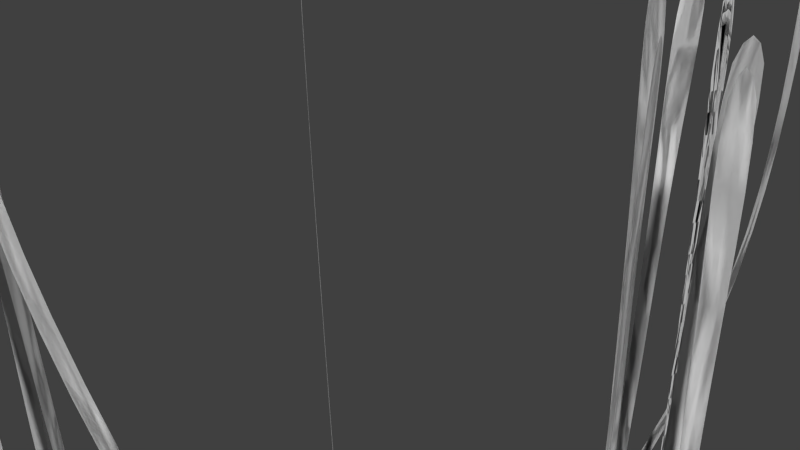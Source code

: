 # Source: DT_D2.blend  (saved by Blender 2.76.0; exported with 4.5.12 LTS)
import bpy
from mathutils import Matrix  # noqa: F401  (used for matrix-valued properties, if any)

bpy.ops.wm.read_factory_settings(use_empty=True)
scene = bpy.context.scene
scene.name = 'Scene'

# ---- collections
col_collection_1 = bpy.data.collections.new('Collection 1'); scene.collection.children.link(col_collection_1)

# ---- world
world_world = bpy.data.worlds.new('World'); scene.world = world_world
world_world.color = (0.05088, 0.05088, 0.05088)
world_world.use_sun_shadow = False
world_world.sun_shadow_jitter_overblur = 0.0
world_world.cycles.sampling_method = 'MANUAL'
world_world.cycles.sample_map_resolution = 256

# ---- cameras
cam_camera = bpy.data.cameras.new('Camera')
cam_camera.clip_end = 100.0
cam_camera.lens = 35.0
cam_camera.sensor_width = 32.0
cam_camera.sensor_height = 18.0
cam_camera.ortho_scale = 7.314
cam_camera.dof.focus_distance = 0.0
cam_camera.dof.aperture_fstop = 128.0

# ---- meshes
me_plane_003 = bpy.data.meshes.new('Plane.003')
me_plane_003.from_pydata([(0.9898, 11.44, 2.868), (0.9898, 11.65, -0.1379), (0.9898, 12.06, 2.762), (0.9898, 12.03, -0.2308), (0.9898, 11.76, -3.646), (0.9898, 12.05, -3.717), (0.9898, 11.82, -6.691), (0.9898, 12.12, -6.71), (0.9898, 11.93, -9.352), (0.9898, 12.13, -9.381), (0.9898, 11.76, -11.89), (0.9898, 11.92, -11.91), (0.9898, 12.0, -14.33), (0.9898, 12.15, -14.37), (0.06386, 12.98, 2.868), (-0.07624, 12.82, -0.1379), (-0.3482, 12.52, 2.762), (-0.3302, 12.54, -0.2308), (-0.1449, 12.75, -3.646), (-0.3382, 12.53, -3.717), (-0.19, 12.7, -6.691), (-0.3886, 12.48, -6.71), (-0.2639, 12.61, -9.352), (-0.3951, 12.47, -9.381), (-0.1507, 12.74, -11.89), (-0.252, 12.63, -11.91), (-0.3108, 12.56, -14.33), (-0.4101, 12.45, -14.37), (-0.2938, 11.39, 2.868), (-0.09214, 11.34, -0.1379), (0.2993, 11.23, 2.762), (0.2735, 11.23, -0.2308), (0.006712, 11.31, -3.646), (0.285, 11.23, -3.717), (0.07157, 11.29, -6.691), (0.3575, 11.21, -6.71), (0.178, 11.26, -9.352), (0.3669, 11.21, -9.381), (0.01507, 11.31, -11.89), (0.1609, 11.27, -11.91), (0.2455, 11.24, -14.33), (0.3884, 11.2, -14.37), (-7.553, 2.642, 2.868), (-7.631, 2.836, -0.1379), (-7.782, 3.213, 2.762), (-7.772, 3.188, -0.2308), (-7.669, 2.931, -3.646), (-7.777, 3.199, -3.717), (-7.694, 2.994, -6.691), (-7.805, 3.269, -6.71), (-7.735, 3.096, -9.352), (-7.808, 3.278, -9.381), (-7.672, 2.939, -11.89), (-7.729, 3.08, -11.91), (-7.761, 3.161, -14.33), (-7.817, 3.299, -14.37), (-8.984, 3.72, 2.868), (-9.056, 3.523, -0.1379), (-9.196, 3.141, 2.762), (-9.186, 3.167, -0.2308), (-9.091, 3.427, -3.646), (-9.19, 3.155, -3.717), (-9.114, 3.363, -6.691), (-9.216, 3.085, -6.71), (-9.152, 3.26, -9.352), (-9.22, 3.076, -9.381), (-9.094, 3.419, -11.89), (-9.146, 3.276, -11.91), (-9.176, 3.194, -14.33), (-9.227, 3.055, -14.37), (-8.725, 2.116, 2.868), (-8.517, 2.139, -0.1379), (-8.113, 2.183, 2.762), (-8.139, 2.18, -0.2308), (-8.415, 2.15, -3.646), (-8.127, 2.182, -3.717), (-8.348, 2.157, -6.691), (-8.053, 2.19, -6.71), (-8.238, 2.17, -9.352), (-8.043, 2.191, -9.381), (-8.406, 2.151, -11.89), (-8.255, 2.168, -11.91), (-8.168, 2.177, -14.33), (-8.021, 2.194, -14.37), (1.955, 8.328, 2.868), (2.02, 8.129, -0.1379), (2.147, 7.743, 2.762), (2.139, 7.768, -0.2308), (2.052, 8.031, -3.646), (2.143, 7.757, -3.717), (2.073, 7.967, -6.691), (2.166, 7.685, -6.71), (2.108, 7.862, -9.352), (2.169, 7.676, -9.381), (2.055, 8.023, -11.89), (2.102, 7.879, -11.91), (2.13, 7.796, -14.33), (2.176, 7.655, -14.37), (3.313, 7.159, 2.868), (3.398, 7.351, -0.1379), (3.562, 7.722, 2.762), (3.551, 7.698, -0.2308), (3.439, 7.444, -3.646), (3.556, 7.709, -3.717), (3.467, 7.506, -6.691), (3.587, 7.778, -6.71), (3.511, 7.607, -9.352), (3.59, 7.787, -9.381), (3.443, 7.452, -11.89), (3.504, 7.591, -11.91), (3.54, 7.671, -14.33), (3.599, 7.807, -14.37), (3.159, 8.776, 2.868), (2.95, 8.767, -0.1379), (2.544, 8.749, 2.762), (2.57, 8.75, -0.2308), (2.847, 8.762, -3.646), (2.558, 8.749, -3.717), (2.78, 8.759, -6.691), (2.483, 8.746, -6.71), (2.67, 8.754, -9.352), (2.474, 8.745, -9.381), (2.838, 8.762, -11.89), (2.687, 8.755, -11.91), (2.599, 8.751, -14.33), (2.451, 8.744, -14.37), (1.501, -2.723, 2.868), (1.394, -2.543, -0.1379), (1.186, -2.193, 2.762), (1.2, -2.216, -0.2308), (1.342, -2.454, -3.646), (1.194, -2.206, -3.717), (1.307, -2.396, -6.691), (1.155, -2.141, -6.71), (1.251, -2.302, -9.352), (1.15, -2.133, -9.381), (1.337, -2.447, -11.89), (1.26, -2.317, -11.91), (1.215, -2.241, -14.33), (1.139, -2.114, -14.37), (-0.07901, -1.878, 2.868), (-0.1198, -2.083, -0.1379), (-0.199, -2.482, 2.762), (-0.1938, -2.455, -0.2308), (-0.1398, -2.184, -3.646), (-0.1962, -2.467, -3.717), (-0.153, -2.25, -6.691), (-0.2108, -2.541, -6.71), (-0.1745, -2.358, -9.352), (-0.2127, -2.55, -9.381), (-0.1415, -2.192, -11.89), (-0.171, -2.341, -11.91), (-0.1882, -2.427, -14.33), (-0.2171, -2.572, -14.37), (0.424, -3.422, 2.868), (0.6261, -3.368, -0.1379), (1.018, -3.261, 2.762), (0.9925, -3.269, -0.2308), (0.7252, -3.341, -3.646), (1.004, -3.265, -3.717), (0.7902, -3.323, -6.691), (1.077, -3.246, -6.71), (0.8968, -3.294, -9.352), (1.086, -3.243, -9.381), (0.7336, -3.339, -11.89), (0.8797, -3.299, -11.91), (0.9645, -3.276, -14.33), (1.108, -3.237, -14.37), (0.9898, 11.44, 2.868), (0.9898, 11.65, -0.1379), (0.9898, 12.06, 2.762), (0.9898, 12.03, -0.2308), (0.9898, 11.76, -3.646), (0.9898, 12.05, -3.717), (0.9898, 11.82, -6.691), (0.9898, 12.12, -6.71), (0.9898, 11.93, -9.352), (0.9898, 12.13, -9.381), (0.9898, 11.76, -11.89), (0.9898, 11.92, -11.91), (0.9898, 12.0, -14.33), (0.9898, 12.15, -14.37), (0.06386, 12.98, 2.868), (-0.07624, 12.82, -0.1379), (-0.3482, 12.52, 2.762), (-0.3302, 12.54, -0.2308), (-0.1449, 12.75, -3.646), (-0.3382, 12.53, -3.717), (-0.19, 12.7, -6.691), (-0.3886, 12.48, -6.71), (-0.2639, 12.61, -9.352), (-0.3951, 12.47, -9.381), (-0.1507, 12.74, -11.89), (-0.252, 12.63, -11.91), (-0.3108, 12.56, -14.33), (-0.4101, 12.45, -14.37), (-0.2938, 11.39, 2.868), (-0.09214, 11.34, -0.1379), (0.2993, 11.23, 2.762), (0.2735, 11.23, -0.2308), (0.006712, 11.31, -3.646), (0.285, 11.23, -3.717), (0.07157, 11.29, -6.691), (0.3575, 11.21, -6.71), (0.178, 11.26, -9.352), (0.3669, 11.21, -9.381), (0.01507, 11.31, -11.89), (0.1609, 11.27, -11.91), (0.2455, 11.24, -14.33), (0.3884, 11.2, -14.37), (-7.553, 2.642, 2.868), (-7.631, 2.836, -0.1379), (-7.782, 3.213, 2.762), (-7.772, 3.188, -0.2308), (-7.669, 2.931, -3.646), (-7.777, 3.199, -3.717), (-7.694, 2.994, -6.691), (-7.805, 3.269, -6.71), (-7.735, 3.096, -9.352), (-7.808, 3.278, -9.381), (-7.672, 2.939, -11.89), (-7.729, 3.08, -11.91), (-7.761, 3.161, -14.33), (-7.817, 3.299, -14.37), (-8.984, 3.72, 2.868), (-9.056, 3.523, -0.1379), (-9.196, 3.141, 2.762), (-9.186, 3.167, -0.2308), (-9.091, 3.427, -3.646), (-9.19, 3.155, -3.717), (-9.114, 3.363, -6.691), (-9.216, 3.085, -6.71), (-9.152, 3.26, -9.352), (-9.22, 3.076, -9.381), (-9.094, 3.419, -11.89), (-9.146, 3.276, -11.91), (-9.176, 3.194, -14.33), (-9.227, 3.055, -14.37), (-8.725, 2.116, 2.868), (-8.517, 2.139, -0.1379), (-8.113, 2.183, 2.762), (-8.139, 2.18, -0.2308), (-8.415, 2.15, -3.646), (-8.127, 2.182, -3.717), (-8.348, 2.157, -6.691), (-8.053, 2.19, -6.71), (-8.238, 2.17, -9.352), (-8.043, 2.191, -9.381), (-8.406, 2.151, -11.89), (-8.255, 2.168, -11.91), (-8.168, 2.177, -14.33), (-8.021, 2.194, -14.37), (1.955, 8.328, 2.868), (2.02, 8.129, -0.1379), (2.147, 7.743, 2.762), (2.139, 7.768, -0.2308), (2.052, 8.031, -3.646), (2.143, 7.757, -3.717), (2.073, 7.967, -6.691), (2.166, 7.685, -6.71), (2.108, 7.862, -9.352), (2.169, 7.676, -9.381), (2.055, 8.023, -11.89), (2.102, 7.879, -11.91), (2.13, 7.796, -14.33), (2.176, 7.655, -14.37), (3.313, 7.159, 2.868), (3.398, 7.351, -0.1379), (3.562, 7.722, 2.762), (3.551, 7.698, -0.2308), (3.439, 7.444, -3.646), (3.556, 7.709, -3.717), (3.467, 7.506, -6.691), (3.587, 7.778, -6.71), (3.511, 7.607, -9.352), (3.59, 7.787, -9.381), (3.443, 7.452, -11.89), (3.504, 7.591, -11.91), (3.54, 7.671, -14.33), (3.599, 7.807, -14.37), (3.159, 8.776, 2.868), (2.95, 8.767, -0.1379), (2.544, 8.749, 2.762), (2.57, 8.75, -0.2308), (2.847, 8.762, -3.646), (2.558, 8.749, -3.717), (2.78, 8.759, -6.691), (2.483, 8.746, -6.71), (2.67, 8.754, -9.352), (2.474, 8.745, -9.381), (2.838, 8.762, -11.89), (2.687, 8.755, -11.91), (2.599, 8.751, -14.33), (2.451, 8.744, -14.37), (1.501, -2.723, 2.868), (1.394, -2.543, -0.1379), (1.186, -2.193, 2.762), (1.2, -2.216, -0.2308), (1.342, -2.454, -3.646), (1.194, -2.206, -3.717), (1.307, -2.396, -6.691), (1.155, -2.141, -6.71), (1.251, -2.302, -9.352), (1.15, -2.133, -9.381), (1.337, -2.447, -11.89), (1.26, -2.317, -11.91), (1.215, -2.241, -14.33), (1.139, -2.114, -14.37), (-0.07901, -1.878, 2.868), (-0.1198, -2.083, -0.1379), (-0.199, -2.482, 2.762), (-0.1938, -2.455, -0.2308), (-0.1398, -2.184, -3.646), (-0.1962, -2.467, -3.717), (-0.153, -2.25, -6.691), (-0.2108, -2.541, -6.71), (-0.1745, -2.358, -9.352), (-0.2127, -2.55, -9.381), (-0.1415, -2.192, -11.89), (-0.171, -2.341, -11.91), (-0.1882, -2.427, -14.33), (-0.2171, -2.572, -14.37), (0.424, -3.422, 2.868), (0.6261, -3.368, -0.1379), (1.018, -3.261, 2.762), (0.9925, -3.269, -0.2308), (0.7252, -3.341, -3.646), (1.004, -3.265, -3.717), (0.7902, -3.323, -6.691), (1.077, -3.246, -6.71), (0.8968, -3.294, -9.352), (1.086, -3.243, -9.381), (0.7336, -3.339, -11.89), (0.8797, -3.299, -11.91), (0.9645, -3.276, -14.33), (1.108, -3.237, -14.37), (5.593, 0.9572, 2.868), (5.883, 0.7577, -0.4884), (6.1, 0.6076, 2.762), (6.15, 0.5733, -0.7058), (5.321, 1.145, -6.006), (5.575, 0.9697, -5.929), (2.602, 3.02, -13.46), (2.943, 2.785, -13.77), (-1.124, 5.59, -17.27), (-1.373, 5.762, -17.79), (-5.617, 8.688, -14.03), (-5.913, 8.892, -14.31), (-8.537, 10.7, -4.848), (-8.854, 10.92, -5.34), (-9.248, 11.19, -0.9994), (-9.53, 11.39, -1.118), (-9.138, 11.12, 1.752), (-9.64, 11.46, 2.014), (10.43, 9.892, 4.59), (10.75, 10.04, 1.233), (10.99, 10.15, 4.483), (11.04, 10.17, 1.016), (9.995, 9.693, -3.787), (10.29, 9.826, -3.757), (6.587, 8.138, -9.712), (6.984, 8.318, -10.12), (2.233, 6.161, -12.65), (2.345, 6.211, -13.03), (-2.452, 4.051, -10.33), (-2.751, 3.917, -10.67), (-5.244, 2.803, -2.921), (-5.6, 2.642, -3.393), (-5.999, 2.462, 0.722), (-6.311, 2.321, 0.6032), (-5.878, 2.517, 3.474), (-6.433, 2.266, 3.735), (2.384e-07, 16.62, 2.868), (3.576e-07, 16.97, -0.4884), (7.153e-07, 17.24, 2.762), (3.576e-07, 17.3, -0.7058), (1.192e-07, 16.29, -4.745), (-3.576e-07, 16.6, -4.787), (0.0, 12.99, -8.321), (1.192e-07, 13.4, -8.84), (3.576e-07, 8.46, -9.902), (1.192e-07, 8.157, -10.42), (1.192e-07, 3.002, -9.283), (-1.192e-07, 2.643, -9.78), (-3.576e-07, -0.5443, -4.453), (-3.576e-07, -0.9302, -4.902), (-5.96e-07, -1.409, -0.9994), (-3.576e-07, -1.751, -1.118), (-2.384e-07, -1.275, 1.752), (-9.537e-07, -1.884, 2.014), (5.593, 0.9572, 2.868), (5.883, 0.7577, -0.4884), (6.1, 0.6076, 2.762), (6.15, 0.5733, -0.7058), (5.321, 1.145, -6.006), (5.575, 0.9697, -5.929), (2.602, 3.02, -13.46), (2.943, 2.785, -13.77), (-1.124, 5.59, -17.27), (-1.373, 5.762, -17.79), (-5.617, 8.688, -14.03), (-5.913, 8.892, -14.31), (-8.537, 10.7, -4.848), (-8.854, 10.92, -5.34), (-9.248, 11.19, -0.9994), (-9.53, 11.39, -1.118), (-9.138, 11.12, 1.752), (-9.64, 11.46, 2.014), (10.43, 9.892, 4.59), (10.75, 10.04, 1.233), (10.99, 10.15, 4.483), (11.04, 10.17, 1.016), (9.995, 9.693, -3.787), (10.29, 9.826, -3.757), (6.587, 8.138, -9.712), (6.984, 8.318, -10.12), (2.233, 6.161, -12.65), (2.345, 6.211, -13.03), (-2.452, 4.051, -10.33), (-2.751, 3.917, -10.67), (-5.244, 2.803, -2.921), (-5.6, 2.642, -3.393), (-5.999, 2.462, 0.722), (-6.311, 2.321, 0.6032), (-5.878, 2.517, 3.474), (-6.433, 2.266, 3.735), (2.384e-07, 16.62, 2.868), (3.576e-07, 16.97, -0.4884), (7.153e-07, 17.24, 2.762), (3.576e-07, 17.3, -0.7058), (1.192e-07, 16.29, -4.745), (-3.576e-07, 16.6, -4.787), (0.0, 12.99, -8.321), (1.192e-07, 13.4, -8.84), (3.576e-07, 8.46, -9.902), (1.192e-07, 8.157, -10.42), (1.192e-07, 3.002, -9.283), (-1.192e-07, 2.643, -9.78), (-3.576e-07, -0.5443, -4.453), (-3.576e-07, -0.9302, -4.902), (-5.96e-07, -1.409, -0.9994), (-3.576e-07, -1.751, -1.118), (-2.384e-07, -1.275, 1.752), (-9.537e-07, -1.884, 2.014)], [], [(0, 1, 3, 2), (3, 1, 4, 5), (5, 4, 6, 7), (7, 6, 8, 9), (9, 8, 10, 11), (11, 10, 12, 13), (14, 15, 17, 16), (17, 15, 18, 19), (19, 18, 20, 21), (21, 20, 22, 23), (23, 22, 24, 25), (25, 24, 26, 27), (28, 29, 31, 30), (31, 29, 32, 33), (33, 32, 34, 35), (35, 34, 36, 37), (37, 36, 38, 39), (39, 38, 40, 41), (42, 43, 45, 44), (45, 43, 46, 47), (47, 46, 48, 49), (49, 48, 50, 51), (51, 50, 52, 53), (53, 52, 54, 55), (56, 57, 59, 58), (59, 57, 60, 61), (61, 60, 62, 63), (63, 62, 64, 65), (65, 64, 66, 67), (67, 66, 68, 69), (70, 71, 73, 72), (73, 71, 74, 75), (75, 74, 76, 77), (77, 76, 78, 79), (79, 78, 80, 81), (81, 80, 82, 83), (84, 85, 87, 86), (87, 85, 88, 89), (89, 88, 90, 91), (91, 90, 92, 93), (93, 92, 94, 95), (95, 94, 96, 97), (98, 99, 101, 100), (101, 99, 102, 103), (103, 102, 104, 105), (105, 104, 106, 107), (107, 106, 108, 109), (109, 108, 110, 111), (112, 113, 115, 114), (115, 113, 116, 117), (117, 116, 118, 119), (119, 118, 120, 121), (121, 120, 122, 123), (123, 122, 124, 125), (126, 127, 129, 128), (129, 127, 130, 131), (131, 130, 132, 133), (133, 132, 134, 135), (135, 134, 136, 137), (137, 136, 138, 139), (140, 141, 143, 142), (143, 141, 144, 145), (145, 144, 146, 147), (147, 146, 148, 149), (149, 148, 150, 151), (151, 150, 152, 153), (154, 155, 157, 156), (157, 155, 158, 159), (159, 158, 160, 161), (161, 160, 162, 163), (163, 162, 164, 165), (165, 164, 166, 167), (168, 170, 171, 169), (171, 173, 172, 169), (173, 175, 174, 172), (175, 177, 176, 174), (177, 179, 178, 176), (179, 181, 180, 178), (182, 184, 185, 183), (185, 187, 186, 183), (187, 189, 188, 186), (189, 191, 190, 188), (191, 193, 192, 190), (193, 195, 194, 192), (196, 198, 199, 197), (199, 201, 200, 197), (201, 203, 202, 200), (203, 205, 204, 202), (205, 207, 206, 204), (207, 209, 208, 206), (210, 212, 213, 211), (213, 215, 214, 211), (215, 217, 216, 214), (217, 219, 218, 216), (219, 221, 220, 218), (221, 223, 222, 220), (224, 226, 227, 225), (227, 229, 228, 225), (229, 231, 230, 228), (231, 233, 232, 230), (233, 235, 234, 232), (235, 237, 236, 234), (238, 240, 241, 239), (241, 243, 242, 239), (243, 245, 244, 242), (245, 247, 246, 244), (247, 249, 248, 246), (249, 251, 250, 248), (252, 254, 255, 253), (255, 257, 256, 253), (257, 259, 258, 256), (259, 261, 260, 258), (261, 263, 262, 260), (263, 265, 264, 262), (266, 268, 269, 267), (269, 271, 270, 267), (271, 273, 272, 270), (273, 275, 274, 272), (275, 277, 276, 274), (277, 279, 278, 276), (280, 282, 283, 281), (283, 285, 284, 281), (285, 287, 286, 284), (287, 289, 288, 286), (289, 291, 290, 288), (291, 293, 292, 290), (294, 296, 297, 295), (297, 299, 298, 295), (299, 301, 300, 298), (301, 303, 302, 300), (303, 305, 304, 302), (305, 307, 306, 304), (308, 310, 311, 309), (311, 313, 312, 309), (313, 315, 314, 312), (315, 317, 316, 314), (317, 319, 318, 316), (319, 321, 320, 318), (322, 324, 325, 323), (325, 327, 326, 323), (327, 329, 328, 326), (329, 331, 330, 328), (331, 333, 332, 330), (333, 335, 334, 332), (336, 337, 339, 338), (339, 337, 340, 341), (341, 340, 342, 343), (343, 342, 344, 345), (345, 344, 346, 347), (347, 346, 348, 349), (349, 348, 350, 351), (351, 350, 352, 353), (354, 355, 357, 356), (357, 355, 358, 359), (359, 358, 360, 361), (361, 360, 362, 363), (363, 362, 364, 365), (365, 364, 366, 367), (367, 366, 368, 369), (369, 368, 370, 371), (372, 373, 375, 374), (375, 373, 376, 377), (377, 376, 378, 379), (379, 378, 380, 381), (381, 380, 382, 383), (383, 382, 384, 385), (385, 384, 386, 387), (387, 386, 388, 389), (390, 392, 393, 391), (393, 395, 394, 391), (395, 397, 396, 394), (397, 399, 398, 396), (399, 401, 400, 398), (401, 403, 402, 400), (403, 405, 404, 402), (405, 407, 406, 404), (408, 410, 411, 409), (411, 413, 412, 409), (413, 415, 414, 412), (415, 417, 416, 414), (417, 419, 418, 416), (419, 421, 420, 418), (421, 423, 422, 420), (423, 425, 424, 422), (426, 428, 429, 427), (429, 431, 430, 427), (431, 433, 432, 430), (433, 435, 434, 432), (435, 437, 436, 434), (437, 439, 438, 436), (439, 441, 440, 438), (441, 443, 442, 440)])
me_plane_003.polygons.foreach_set('use_smooth', [True] * 192)
_uv = me_plane_003.uv_layers.new(name='UVMap')
_uv.uv.foreach_set('vector', [0.5157, 0.5079, 0.5312, 0.5079, 0.5312, 0.5234, 0.5157, 0.5234, 0.5312, 0.5234, 0.5312, 0.5079, 0.5312, 0.5079, 0.5312, 0.5234, 0.5312, 0.5234, 0.5312, 0.5079, 0.5312, 0.5079, 0.5312, 0.5234, 0.5312, 0.5234, 0.5312, 0.5079, 0.5312, 0.5079, 0.5312, 0.5234, 0.5312, 0.5234, 0.5312, 0.5079, 0.5312, 0.5079, 0.5312, 0.5234, 0.5312, 0.5234, 0.5312, 0.5079, 0.5312, 0.5079, 0.5312, 0.5234, 0.5157, 0.5079, 0.5312, 0.5079, 0.5312, 0.5234, 0.5157, 0.5234, 0.5312, 0.5234, 0.5312, 0.5079, 0.5312, 0.5079, 0.5312, 0.5234, 0.5312, 0.5234, 0.5312, 0.5079, 0.5312, 0.5079, 0.5312, 0.5234, 0.5312, 0.5234, 0.5312, 0.5079, 0.5312, 0.5079, 0.5312, 0.5234, 0.5312, 0.5234, 0.5312, 0.5079, 0.5312, 0.5079, 0.5312, 0.5234, 0.5312, 0.5234, 0.5312, 0.5079, 0.5312, 0.5079, 0.5312, 0.5234, 0.5157, 0.5079, 0.5312, 0.5079, 0.5312, 0.5234, 0.5157, 0.5234, 0.5312, 0.5234, 0.5312, 0.5079, 0.5312, 0.5079, 0.5312, 0.5234, 0.5312, 0.5234, 0.5312, 0.5079, 0.5312, 0.5079, 0.5312, 0.5234, 0.5312, 0.5234, 0.5312, 0.5079, 0.5312, 0.5079, 0.5312, 0.5234, 0.5312, 0.5234, 0.5312, 0.5079, 0.5312, 0.5079, 0.5312, 0.5234, 0.5312, 0.5234, 0.5312, 0.5079, 0.5312, 0.5079, 0.5312, 0.5234, 0.5157, 0.5079, 0.5312, 0.5079, 0.5312, 0.5234, 0.5157, 0.5234, 0.5312, 0.5234, 0.5312, 0.5079, 0.5312, 0.5079, 0.5312, 0.5234, 0.5312, 0.5234, 0.5312, 0.5079, 0.5312, 0.5079, 0.5312, 0.5234, 0.5312, 0.5234, 0.5312, 0.5079, 0.5312, 0.5079, 0.5312, 0.5234, 0.5312, 0.5234, 0.5312, 0.5079, 0.5312, 0.5079, 0.5312, 0.5234, 0.5312, 0.5234, 0.5312, 0.5079, 0.5312, 0.5079, 0.5312, 0.5234, 0.5157, 0.5079, 0.5312, 0.5079, 0.5312, 0.5234, 0.5157, 0.5234, 0.5312, 0.5234, 0.5312, 0.5079, 0.5312, 0.5079, 0.5312, 0.5234, 0.5312, 0.5234, 0.5312, 0.5079, 0.5312, 0.5079, 0.5312, 0.5234, 0.5312, 0.5234, 0.5312, 0.5079, 0.5312, 0.5079, 0.5312, 0.5234, 0.5312, 0.5234, 0.5312, 0.5079, 0.5312, 0.5079, 0.5312, 0.5234, 0.5312, 0.5234, 0.5312, 0.5079, 0.5312, 0.5079, 0.5312, 0.5234, 0.5157, 0.5079, 0.5312, 0.5079, 0.5312, 0.5234, 0.5157, 0.5234, 0.5312, 0.5234, 0.5312, 0.5079, 0.5312, 0.5079, 0.5312, 0.5234, 0.5312, 0.5234, 0.5312, 0.5079, 0.5312, 0.5079, 0.5312, 0.5234, 0.5312, 0.5234, 0.5312, 0.5079, 0.5312, 0.5079, 0.5312, 0.5234, 0.5312, 0.5234, 0.5312, 0.5079, 0.5312, 0.5079, 0.5312, 0.5234, 0.5312, 0.5234, 0.5312, 0.5079, 0.5312, 0.5079, 0.5312, 0.5234, 0.5157, 0.5079, 0.5312, 0.5079, 0.5312, 0.5234, 0.5157, 0.5234, 0.5312, 0.5234, 0.5312, 0.5079, 0.5312, 0.5079, 0.5312, 0.5234, 0.5312, 0.5234, 0.5312, 0.5079, 0.5312, 0.5079, 0.5312, 0.5234, 0.5312, 0.5234, 0.5312, 0.5079, 0.5312, 0.5079, 0.5312, 0.5234, 0.5312, 0.5234, 0.5312, 0.5079, 0.5312, 0.5079, 0.5312, 0.5234, 0.5312, 0.5234, 0.5312, 0.5079, 0.5312, 0.5079, 0.5312, 0.5234, 0.5157, 0.5079, 0.5312, 0.5079, 0.5312, 0.5234, 0.5157, 0.5234, 0.5312, 0.5234, 0.5312, 0.5079, 0.5312, 0.5079, 0.5312, 0.5234, 0.5312, 0.5234, 0.5312, 0.5079, 0.5312, 0.5079, 0.5312, 0.5234, 0.5312, 0.5234, 0.5312, 0.5079, 0.5312, 0.5079, 0.5312, 0.5234, 0.5312, 0.5234, 0.5312, 0.5079, 0.5312, 0.5079, 0.5312, 0.5234, 0.5312, 0.5234, 0.5312, 0.5079, 0.5312, 0.5079, 0.5312, 0.5234, 0.5157, 0.5079, 0.5312, 0.5079, 0.5312, 0.5234, 0.5157, 0.5234, 0.5312, 0.5234, 0.5312, 0.5079, 0.5312, 0.5079, 0.5312, 0.5234, 0.5312, 0.5234, 0.5312, 0.5079, 0.5312, 0.5079, 0.5312, 0.5234, 0.5312, 0.5234, 0.5312, 0.5079, 0.5312, 0.5079, 0.5312, 0.5234, 0.5312, 0.5234, 0.5312, 0.5079, 0.5312, 0.5079, 0.5312, 0.5234, 0.5312, 0.5234, 0.5312, 0.5079, 0.5312, 0.5079, 0.5312, 0.5234, 0.5157, 0.5079, 0.5312, 0.5079, 0.5312, 0.5234, 0.5157, 0.5234, 0.5312, 0.5234, 0.5312, 0.5079, 0.5312, 0.5079, 0.5312, 0.5234, 0.5312, 0.5234, 0.5312, 0.5079, 0.5312, 0.5079, 0.5312, 0.5234, 0.5312, 0.5234, 0.5312, 0.5079, 0.5312, 0.5079, 0.5312, 0.5234, 0.5312, 0.5234, 0.5312, 0.5079, 0.5312, 0.5079, 0.5312, 0.5234, 0.5312, 0.5234, 0.5312, 0.5079, 0.5312, 0.5079, 0.5312, 0.5234, 0.5157, 0.5079, 0.5312, 0.5079, 0.5312, 0.5234, 0.5157, 0.5234, 0.5312, 0.5234, 0.5312, 0.5079, 0.5312, 0.5079, 0.5312, 0.5234, 0.5312, 0.5234, 0.5312, 0.5079, 0.5312, 0.5079, 0.5312, 0.5234, 0.5312, 0.5234, 0.5312, 0.5079, 0.5312, 0.5079, 0.5312, 0.5234, 0.5312, 0.5234, 0.5312, 0.5079, 0.5312, 0.5079, 0.5312, 0.5234, 0.5312, 0.5234, 0.5312, 0.5079, 0.5312, 0.5079, 0.5312, 0.5234, 0.5157, 0.5079, 0.5312, 0.5079, 0.5312, 0.5234, 0.5157, 0.5234, 0.5312, 0.5234, 0.5312, 0.5079, 0.5312, 0.5079, 0.5312, 0.5234, 0.5312, 0.5234, 0.5312, 0.5079, 0.5312, 0.5079, 0.5312, 0.5234, 0.5312, 0.5234, 0.5312, 0.5079, 0.5312, 0.5079, 0.5312, 0.5234, 0.5312, 0.5234, 0.5312, 0.5079, 0.5312, 0.5079, 0.5312, 0.5234, 0.5312, 0.5234, 0.5312, 0.5079, 0.5312, 0.5079, 0.5312, 0.5234, 0.5157, 0.5079, 0.5157, 0.5234, 0.5312, 0.5234, 0.5312, 0.5079, 0.5312, 0.5234, 0.5312, 0.5234, 0.5312, 0.5079, 0.5312, 0.5079, 0.5312, 0.5234, 0.5312, 0.5234, 0.5312, 0.5079, 0.5312, 0.5079, 0.5312, 0.5234, 0.5312, 0.5234, 0.5312, 0.5079, 0.5312, 0.5079, 0.5312, 0.5234, 0.5312, 0.5234, 0.5312, 0.5079, 0.5312, 0.5079, 0.5312, 0.5234, 0.5312, 0.5234, 0.5312, 0.5079, 0.5312, 0.5079, 0.5157, 0.5079, 0.5157, 0.5234, 0.5312, 0.5234, 0.5312, 0.5079, 0.5312, 0.5234, 0.5312, 0.5234, 0.5312, 0.5079, 0.5312, 0.5079, 0.5312, 0.5234, 0.5312, 0.5234, 0.5312, 0.5079, 0.5312, 0.5079, 0.5312, 0.5234, 0.5312, 0.5234, 0.5312, 0.5079, 0.5312, 0.5079, 0.5312, 0.5234, 0.5312, 0.5234, 0.5312, 0.5079, 0.5312, 0.5079, 0.5312, 0.5234, 0.5312, 0.5234, 0.5312, 0.5079, 0.5312, 0.5079, 0.5157, 0.5079, 0.5157, 0.5234, 0.5312, 0.5234, 0.5312, 0.5079, 0.5312, 0.5234, 0.5312, 0.5234, 0.5312, 0.5079, 0.5312, 0.5079, 0.5312, 0.5234, 0.5312, 0.5234, 0.5312, 0.5079, 0.5312, 0.5079, 0.5312, 0.5234, 0.5312, 0.5234, 0.5312, 0.5079, 0.5312, 0.5079, 0.5312, 0.5234, 0.5312, 0.5234, 0.5312, 0.5079, 0.5312, 0.5079, 0.5312, 0.5234, 0.5312, 0.5234, 0.5312, 0.5079, 0.5312, 0.5079, 0.5157, 0.5079, 0.5157, 0.5234, 0.5312, 0.5234, 0.5312, 0.5079, 0.5312, 0.5234, 0.5312, 0.5234, 0.5312, 0.5079, 0.5312, 0.5079, 0.5312, 0.5234, 0.5312, 0.5234, 0.5312, 0.5079, 0.5312, 0.5079, 0.5312, 0.5234, 0.5312, 0.5234, 0.5312, 0.5079, 0.5312, 0.5079, 0.5312, 0.5234, 0.5312, 0.5234, 0.5312, 0.5079, 0.5312, 0.5079, 0.5312, 0.5234, 0.5312, 0.5234, 0.5312, 0.5079, 0.5312, 0.5079, 0.5157, 0.5079, 0.5157, 0.5234, 0.5312, 0.5234, 0.5312, 0.5079, 0.5312, 0.5234, 0.5312, 0.5234, 0.5312, 0.5079, 0.5312, 0.5079, 0.5312, 0.5234, 0.5312, 0.5234, 0.5312, 0.5079, 0.5312, 0.5079, 0.5312, 0.5234, 0.5312, 0.5234, 0.5312, 0.5079, 0.5312, 0.5079, 0.5312, 0.5234, 0.5312, 0.5234, 0.5312, 0.5079, 0.5312, 0.5079, 0.5312, 0.5234, 0.5312, 0.5234, 0.5312, 0.5079, 0.5312, 0.5079, 0.5157, 0.5079, 0.5157, 0.5234, 0.5312, 0.5234, 0.5312, 0.5079, 0.5312, 0.5234, 0.5312, 0.5234, 0.5312, 0.5079, 0.5312, 0.5079, 0.5312, 0.5234, 0.5312, 0.5234, 0.5312, 0.5079, 0.5312, 0.5079, 0.5312, 0.5234, 0.5312, 0.5234, 0.5312, 0.5079, 0.5312, 0.5079, 0.5312, 0.5234, 0.5312, 0.5234, 0.5312, 0.5079, 0.5312, 0.5079, 0.5312, 0.5234, 0.5312, 0.5234, 0.5312, 0.5079, 0.5312, 0.5079, 0.5157, 0.5079, 0.5157, 0.5234, 0.5312, 0.5234, 0.5312, 0.5079, 0.5312, 0.5234, 0.5312, 0.5234, 0.5312, 0.5079, 0.5312, 0.5079, 0.5312, 0.5234, 0.5312, 0.5234, 0.5312, 0.5079, 0.5312, 0.5079, 0.5312, 0.5234, 0.5312, 0.5234, 0.5312, 0.5079, 0.5312, 0.5079, 0.5312, 0.5234, 0.5312, 0.5234, 0.5312, 0.5079, 0.5312, 0.5079, 0.5312, 0.5234, 0.5312, 0.5234, 0.5312, 0.5079, 0.5312, 0.5079, 0.5157, 0.5079, 0.5157, 0.5234, 0.5312, 0.5234, 0.5312, 0.5079, 0.5312, 0.5234, 0.5312, 0.5234, 0.5312, 0.5079, 0.5312, 0.5079, 0.5312, 0.5234, 0.5312, 0.5234, 0.5312, 0.5079, 0.5312, 0.5079, 0.5312, 0.5234, 0.5312, 0.5234, 0.5312, 0.5079, 0.5312, 0.5079, 0.5312, 0.5234, 0.5312, 0.5234, 0.5312, 0.5079, 0.5312, 0.5079, 0.5312, 0.5234, 0.5312, 0.5234, 0.5312, 0.5079, 0.5312, 0.5079, 0.5157, 0.5079, 0.5157, 0.5234, 0.5312, 0.5234, 0.5312, 0.5079, 0.5312, 0.5234, 0.5312, 0.5234, 0.5312, 0.5079, 0.5312, 0.5079, 0.5312, 0.5234, 0.5312, 0.5234, 0.5312, 0.5079, 0.5312, 0.5079, 0.5312, 0.5234, 0.5312, 0.5234, 0.5312, 0.5079, 0.5312, 0.5079, 0.5312, 0.5234, 0.5312, 0.5234, 0.5312, 0.5079, 0.5312, 0.5079, 0.5312, 0.5234, 0.5312, 0.5234, 0.5312, 0.5079, 0.5312, 0.5079, 0.5157, 0.5079, 0.5157, 0.5234, 0.5312, 0.5234, 0.5312, 0.5079, 0.5312, 0.5234, 0.5312, 0.5234, 0.5312, 0.5079, 0.5312, 0.5079, 0.5312, 0.5234, 0.5312, 0.5234, 0.5312, 0.5079, 0.5312, 0.5079, 0.5312, 0.5234, 0.5312, 0.5234, 0.5312, 0.5079, 0.5312, 0.5079, 0.5312, 0.5234, 0.5312, 0.5234, 0.5312, 0.5079, 0.5312, 0.5079, 0.5312, 0.5234, 0.5312, 0.5234, 0.5312, 0.5079, 0.5312, 0.5079, 0.5157, 0.5079, 0.5157, 0.5234, 0.5312, 0.5234, 0.5312, 0.5079, 0.5312, 0.5234, 0.5312, 0.5234, 0.5312, 0.5079, 0.5312, 0.5079, 0.5312, 0.5234, 0.5312, 0.5234, 0.5312, 0.5079, 0.5312, 0.5079, 0.5312, 0.5234, 0.5312, 0.5234, 0.5312, 0.5079, 0.5312, 0.5079, 0.5312, 0.5234, 0.5312, 0.5234, 0.5312, 0.5079, 0.5312, 0.5079, 0.5312, 0.5234, 0.5312, 0.5234, 0.5312, 0.5079, 0.5312, 0.5079, 0.5157, 0.5079, 0.5157, 0.5234, 0.5312, 0.5234, 0.5312, 0.5079, 0.5312, 0.5234, 0.5312, 0.5234, 0.5312, 0.5079, 0.5312, 0.5079, 0.5312, 0.5234, 0.5312, 0.5234, 0.5312, 0.5079, 0.5312, 0.5079, 0.5312, 0.5234, 0.5312, 0.5234, 0.5312, 0.5079, 0.5312, 0.5079, 0.5312, 0.5234, 0.5312, 0.5234, 0.5312, 0.5079, 0.5312, 0.5079, 0.5312, 0.5234, 0.5312, 0.5234, 0.5312, 0.5079, 0.5312, 0.5079, 0.5157, 0.5079, 0.5312, 0.5079, 0.5312, 0.5234, 0.5157, 0.5234, 0.5157, 0.5079, 0.5312, 0.5079, 0.5312, 0.5234, 0.5157, 0.5234, 0.5157, 0.5079, 0.5312, 0.5079, 0.5312, 0.5234, 0.5157, 0.5234, 0.5157, 0.5079, 0.5312, 0.5079, 0.5312, 0.5234, 0.5157, 0.5234, 0.5157, 0.5079, 0.5312, 0.5079, 0.5312, 0.5234, 0.5157, 0.5234, 0.5157, 0.5079, 0.5312, 0.5079, 0.5312, 0.5234, 0.5157, 0.5234, 0.5157, 0.5079, 0.5312, 0.5079, 0.5312, 0.5234, 0.5157, 0.5234, 0.5157, 0.5079, 0.5312, 0.5079, 0.5312, 0.5234, 0.5157, 0.5234, 0.5157, 0.5079, 0.5312, 0.5079, 0.5312, 0.5234, 0.5157, 0.5234, 0.5157, 0.5079, 0.5312, 0.5079, 0.5312, 0.5234, 0.5157, 0.5234, 0.5157, 0.5079, 0.5312, 0.5079, 0.5312, 0.5234, 0.5157, 0.5234, 0.5157, 0.5079, 0.5312, 0.5079, 0.5312, 0.5234, 0.5157, 0.5234, 0.5157, 0.5079, 0.5312, 0.5079, 0.5312, 0.5234, 0.5157, 0.5234, 0.5157, 0.5079, 0.5312, 0.5079, 0.5312, 0.5234, 0.5157, 0.5234, 0.5157, 0.5079, 0.5312, 0.5079, 0.5312, 0.5234, 0.5157, 0.5234, 0.5157, 0.5079, 0.5312, 0.5079, 0.5312, 0.5234, 0.5157, 0.5234, 0.5157, 0.5079, 0.5312, 0.5079, 0.5312, 0.5234, 0.5157, 0.5234, 0.5157, 0.5079, 0.5312, 0.5079, 0.5312, 0.5234, 0.5157, 0.5234, 0.5157, 0.5079, 0.5312, 0.5079, 0.5312, 0.5234, 0.5157, 0.5234, 0.5157, 0.5079, 0.5312, 0.5079, 0.5312, 0.5234, 0.5157, 0.5234, 0.5157, 0.5079, 0.5312, 0.5079, 0.5312, 0.5234, 0.5157, 0.5234, 0.5157, 0.5079, 0.5312, 0.5079, 0.5312, 0.5234, 0.5157, 0.5234, 0.5157, 0.5079, 0.5312, 0.5079, 0.5312, 0.5234, 0.5157, 0.5234, 0.5157, 0.5079, 0.5312, 0.5079, 0.5312, 0.5234, 0.5157, 0.5234, 0.5157, 0.5079, 0.5157, 0.5234, 0.5312, 0.5234, 0.5312, 0.5079, 0.5157, 0.5079, 0.5157, 0.5234, 0.5312, 0.5234, 0.5312, 0.5079, 0.5157, 0.5079, 0.5157, 0.5234, 0.5312, 0.5234, 0.5312, 0.5079, 0.5157, 0.5079, 0.5157, 0.5234, 0.5312, 0.5234, 0.5312, 0.5079, 0.5157, 0.5079, 0.5157, 0.5234, 0.5312, 0.5234, 0.5312, 0.5079, 0.5157, 0.5079, 0.5157, 0.5234, 0.5312, 0.5234, 0.5312, 0.5079, 0.5157, 0.5079, 0.5157, 0.5234, 0.5312, 0.5234, 0.5312, 0.5079, 0.5157, 0.5079, 0.5157, 0.5234, 0.5312, 0.5234, 0.5312, 0.5079, 0.5157, 0.5079, 0.5157, 0.5234, 0.5312, 0.5234, 0.5312, 0.5079, 0.5157, 0.5079, 0.5157, 0.5234, 0.5312, 0.5234, 0.5312, 0.5079, 0.5157, 0.5079, 0.5157, 0.5234, 0.5312, 0.5234, 0.5312, 0.5079, 0.5157, 0.5079, 0.5157, 0.5234, 0.5312, 0.5234, 0.5312, 0.5079, 0.5157, 0.5079, 0.5157, 0.5234, 0.5312, 0.5234, 0.5312, 0.5079, 0.5157, 0.5079, 0.5157, 0.5234, 0.5312, 0.5234, 0.5312, 0.5079, 0.5157, 0.5079, 0.5157, 0.5234, 0.5312, 0.5234, 0.5312, 0.5079, 0.5157, 0.5079, 0.5157, 0.5234, 0.5312, 0.5234, 0.5312, 0.5079, 0.5157, 0.5079, 0.5157, 0.5234, 0.5312, 0.5234, 0.5312, 0.5079, 0.5157, 0.5079, 0.5157, 0.5234, 0.5312, 0.5234, 0.5312, 0.5079, 0.5157, 0.5079, 0.5157, 0.5234, 0.5312, 0.5234, 0.5312, 0.5079, 0.5157, 0.5079, 0.5157, 0.5234, 0.5312, 0.5234, 0.5312, 0.5079, 0.5157, 0.5079, 0.5157, 0.5234, 0.5312, 0.5234, 0.5312, 0.5079, 0.5157, 0.5079, 0.5157, 0.5234, 0.5312, 0.5234, 0.5312, 0.5079, 0.5157, 0.5079, 0.5157, 0.5234, 0.5312, 0.5234, 0.5312, 0.5079, 0.5157, 0.5079, 0.5157, 0.5234, 0.5312, 0.5234, 0.5312, 0.5079])
me_plane_003.use_remesh_preserve_volume = False
me_plane_003.use_remesh_preserve_attributes = False
me_plane_003.use_mirror_vertex_groups = False
me_plane_003.update()

# ---- objects
ob_plane_003 = bpy.data.objects.new('Plane.003', me_plane_003)
ob_camera = bpy.data.objects.new('Camera', cam_camera)

# ---- transforms, parenting, visibility, modifiers, constraints
ob_plane_003.location = (0.0, -5.176, 0.0)
ob_plane_003.lineart.crease_threshold = 0.0
_m = ob_plane_003.modifiers.new('Subsurf', 'SUBSURF')
_m.uv_smooth = 'PRESERVE_CORNERS'
_m.quality = 2
_m.show_only_control_edges = False
ob_camera.location = (7.481, -6.508, 5.344)
ob_camera.rotation_euler = (1.109, 0.01082, 0.8149)
ob_camera.lock_rotations_4d = False
ob_camera.empty_display_type = 'ARROWS'
ob_camera.color = (0.0, 0.0, 0.0, 0.0)
ob_camera.display_type = 'WIRE'
ob_camera.lineart.crease_threshold = 0.0

# ---- collection membership
col_collection_1.objects.link(ob_plane_003)
col_collection_1.objects.link(ob_camera)

# ---- scene / render settings (as saved in the file)
scene.camera = ob_camera
scene.frame_start = 1; scene.frame_end = 250; scene.frame_set(2)
scene.render.engine = 'BLENDER_EEVEE_NEXT'
scene.render.resolution_percentage = 50
scene.render.fps = 60
scene.render.dither_intensity = 0.0
scene.cycles.use_denoising = False
scene.cycles.samples = 10
scene.cycles.sampling_pattern = 'TABULATED_SOBOL'
scene.cycles.light_sampling_threshold = 0.0
scene.cycles.use_adaptive_sampling = False
scene.cycles.use_light_tree = False
scene.cycles.blur_glossy = 0.0
scene.cycles.pixel_filter_type = 'GAUSSIAN'
scene.cycles.sample_clamp_indirect = 0.0
scene.view_settings.view_transform = 'Standard'
bpy.context.view_layer.update()

# ---- added for rendering (the .blend has no usable light): sun
light_auto_sun = bpy.data.lights.new('AutoSun', 'SUN')
light_auto_sun.energy = 3.0
light_auto_sun.angle = 0.0523599
ob_auto_sun = bpy.data.objects.new('AutoSun', light_auto_sun)
scene.collection.objects.link(ob_auto_sun)
ob_auto_sun.rotation_euler = (0.872665, 0.174533, 0.523599)
bpy.context.view_layer.update()
